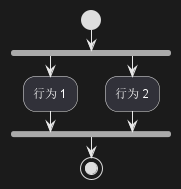

The diagram above was rendered by PlantUML. Its source (embedded in the PNG):
@startuml
start
fork
  :行为 1;
fork again
  :行为 2;
end fork
stop
@enduml